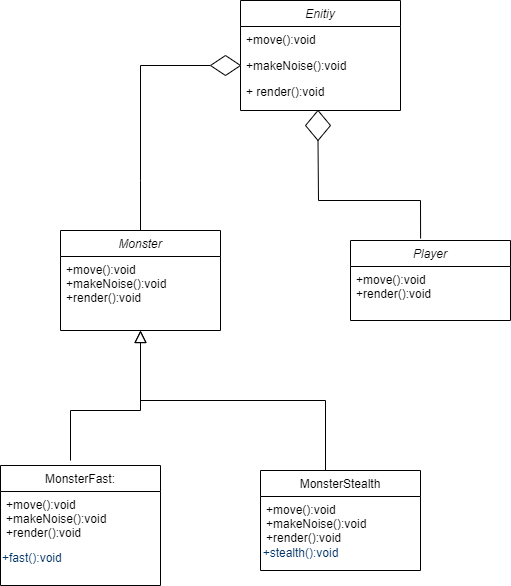

The diagram above was exported from draw.io. Its source (the exported page's mxGraphModel, read from the mxfile embedded in the PNG):
<mxGraphModel dx="1648" dy="482" grid="1" gridSize="10" guides="1" tooltips="1" connect="1" arrows="1" fold="1" page="1" pageScale="1" pageWidth="827" pageHeight="1169" math="0" shadow="0">
  <root>
    <mxCell id="WIyWlLk6GJQsqaUBKTNV-0" />
    <mxCell id="WIyWlLk6GJQsqaUBKTNV-1" parent="WIyWlLk6GJQsqaUBKTNV-0" />
    <mxCell id="zkfFHV4jXpPFQw0GAbJ--0" value="Enitiy" style="swimlane;fontStyle=2;align=center;verticalAlign=top;childLayout=stackLayout;horizontal=1;startSize=26;horizontalStack=0;resizeParent=1;resizeLast=0;collapsible=1;marginBottom=0;rounded=0;shadow=0;strokeWidth=1;" parent="WIyWlLk6GJQsqaUBKTNV-1" vertex="1">
      <mxGeometry x="220" y="120" width="160" height="110" as="geometry">
        <mxRectangle x="220" y="120" width="160" height="26" as="alternateBounds" />
      </mxGeometry>
    </mxCell>
    <mxCell id="zkfFHV4jXpPFQw0GAbJ--1" value="+move():void" style="text;align=left;verticalAlign=top;spacingLeft=4;spacingRight=4;overflow=hidden;rotatable=0;points=[[0,0.5],[1,0.5]];portConstraint=eastwest;" parent="zkfFHV4jXpPFQw0GAbJ--0" vertex="1">
      <mxGeometry y="26" width="160" height="26" as="geometry" />
    </mxCell>
    <mxCell id="zkfFHV4jXpPFQw0GAbJ--2" value="+makeNoise():void" style="text;align=left;verticalAlign=top;spacingLeft=4;spacingRight=4;overflow=hidden;rotatable=0;points=[[0,0.5],[1,0.5]];portConstraint=eastwest;rounded=0;shadow=0;html=0;" parent="zkfFHV4jXpPFQw0GAbJ--0" vertex="1">
      <mxGeometry y="52" width="160" height="26" as="geometry" />
    </mxCell>
    <mxCell id="zkfFHV4jXpPFQw0GAbJ--3" value="+ render():void" style="text;align=left;verticalAlign=top;spacingLeft=4;spacingRight=4;overflow=hidden;rotatable=0;points=[[0,0.5],[1,0.5]];portConstraint=eastwest;rounded=0;shadow=0;html=0;" parent="zkfFHV4jXpPFQw0GAbJ--0" vertex="1">
      <mxGeometry y="78" width="160" height="26" as="geometry" />
    </mxCell>
    <mxCell id="zkfFHV4jXpPFQw0GAbJ--6" value="Monster" style="swimlane;fontStyle=2;align=center;verticalAlign=top;childLayout=stackLayout;horizontal=1;startSize=26;horizontalStack=0;resizeParent=1;resizeLast=0;collapsible=1;marginBottom=0;rounded=0;shadow=0;strokeWidth=1;" parent="WIyWlLk6GJQsqaUBKTNV-1" vertex="1">
      <mxGeometry x="40" y="350" width="160" height="100" as="geometry">
        <mxRectangle x="130" y="380" width="160" height="26" as="alternateBounds" />
      </mxGeometry>
    </mxCell>
    <mxCell id="zkfFHV4jXpPFQw0GAbJ--7" value="+move():void&#10;+makeNoise():void&#10;+render():void" style="text;align=left;verticalAlign=top;spacingLeft=4;spacingRight=4;overflow=hidden;rotatable=0;points=[[0,0.5],[1,0.5]];portConstraint=eastwest;" parent="zkfFHV4jXpPFQw0GAbJ--6" vertex="1">
      <mxGeometry y="26" width="160" height="54" as="geometry" />
    </mxCell>
    <mxCell id="zkfFHV4jXpPFQw0GAbJ--13" value="Player" style="swimlane;fontStyle=2;align=center;verticalAlign=top;childLayout=stackLayout;horizontal=1;startSize=26;horizontalStack=0;resizeParent=1;resizeLast=0;collapsible=1;marginBottom=0;rounded=0;shadow=0;strokeWidth=1;" parent="WIyWlLk6GJQsqaUBKTNV-1" vertex="1">
      <mxGeometry x="330" y="360" width="160" height="80" as="geometry">
        <mxRectangle x="340" y="380" width="170" height="26" as="alternateBounds" />
      </mxGeometry>
    </mxCell>
    <mxCell id="zkfFHV4jXpPFQw0GAbJ--14" value="+move():void&#10;+render():void" style="text;align=left;verticalAlign=top;spacingLeft=4;spacingRight=4;overflow=hidden;rotatable=0;points=[[0,0.5],[1,0.5]];portConstraint=eastwest;" parent="zkfFHV4jXpPFQw0GAbJ--13" vertex="1">
      <mxGeometry y="26" width="160" height="54" as="geometry" />
    </mxCell>
    <mxCell id="uemvW0tteHO-59pJKnbm-0" value="" style="endArrow=none;html=1;rounded=0;exitX=0.5;exitY=0;exitDx=0;exitDy=0;entryX=0.5;entryY=1;entryDx=0;entryDy=0;" parent="WIyWlLk6GJQsqaUBKTNV-1" source="zkfFHV4jXpPFQw0GAbJ--6" target="uemvW0tteHO-59pJKnbm-1" edge="1">
      <mxGeometry width="50" height="50" relative="1" as="geometry">
        <mxPoint x="390" y="340" as="sourcePoint" />
        <mxPoint x="440" y="290" as="targetPoint" />
        <Array as="points">
          <mxPoint x="120" y="300" />
          <mxPoint x="120" y="185" />
        </Array>
      </mxGeometry>
    </mxCell>
    <mxCell id="uemvW0tteHO-59pJKnbm-1" value="" style="rhombus;whiteSpace=wrap;html=1;direction=south;" parent="WIyWlLk6GJQsqaUBKTNV-1" vertex="1">
      <mxGeometry x="190" y="175" width="30" height="20" as="geometry" />
    </mxCell>
    <mxCell id="uemvW0tteHO-59pJKnbm-3" value="MonsterFast:" style="swimlane;fontStyle=0;align=center;verticalAlign=top;childLayout=stackLayout;horizontal=1;startSize=26;horizontalStack=0;resizeParent=1;resizeLast=0;collapsible=1;marginBottom=0;rounded=0;shadow=0;strokeWidth=1;" parent="WIyWlLk6GJQsqaUBKTNV-1" vertex="1">
      <mxGeometry x="-20" y="585" width="160" height="120" as="geometry">
        <mxRectangle x="130" y="380" width="160" height="26" as="alternateBounds" />
      </mxGeometry>
    </mxCell>
    <mxCell id="uemvW0tteHO-59pJKnbm-4" value="+move():void&#10;+makeNoise():void&#10;+render():void&#10;" style="text;align=left;verticalAlign=top;spacingLeft=4;spacingRight=4;overflow=hidden;rotatable=0;points=[[0,0.5],[1,0.5]];portConstraint=eastwest;" parent="uemvW0tteHO-59pJKnbm-3" vertex="1">
      <mxGeometry y="26" width="160" height="54" as="geometry" />
    </mxCell>
    <mxCell id="Q9pTCpXvRKu1AgkbpkBx-6" value="+fast():void&lt;div style=&quot;padding: 0px; margin: 0px;&quot;&gt;&lt;br style=&quot;padding: 0px; margin: 0px; color: rgb(0, 0, 0);&quot;&gt;&lt;/div&gt;" style="text;html=1;align=left;verticalAlign=middle;resizable=0;points=[];autosize=1;strokeColor=none;fillColor=none;fontColor=#003366;" vertex="1" parent="uemvW0tteHO-59pJKnbm-3">
      <mxGeometry y="80" width="160" height="40" as="geometry" />
    </mxCell>
    <mxCell id="uemvW0tteHO-59pJKnbm-5" value="MonsterStealth" style="swimlane;fontStyle=0;align=center;verticalAlign=top;childLayout=stackLayout;horizontal=1;startSize=26;horizontalStack=0;resizeParent=1;resizeLast=0;collapsible=1;marginBottom=0;rounded=0;shadow=0;strokeWidth=1;" parent="WIyWlLk6GJQsqaUBKTNV-1" vertex="1">
      <mxGeometry x="240" y="590" width="160" height="100" as="geometry">
        <mxRectangle x="130" y="380" width="160" height="26" as="alternateBounds" />
      </mxGeometry>
    </mxCell>
    <mxCell id="uemvW0tteHO-59pJKnbm-6" value="+move():void&#10;+makeNoise():void&#10;+render():void&#10;" style="text;align=left;verticalAlign=top;spacingLeft=4;spacingRight=4;overflow=hidden;rotatable=0;points=[[0,0.5],[1,0.5]];portConstraint=eastwest;" parent="uemvW0tteHO-59pJKnbm-5" vertex="1">
      <mxGeometry y="26" width="160" height="54" as="geometry" />
    </mxCell>
    <mxCell id="uemvW0tteHO-59pJKnbm-7" value="" style="endArrow=block;endSize=10;endFill=0;shadow=0;strokeWidth=1;rounded=0;edgeStyle=elbowEdgeStyle;elbow=vertical;" parent="WIyWlLk6GJQsqaUBKTNV-1" edge="1">
      <mxGeometry width="160" relative="1" as="geometry">
        <mxPoint x="305" y="590" as="sourcePoint" />
        <mxPoint x="120" y="450" as="targetPoint" />
      </mxGeometry>
    </mxCell>
    <mxCell id="uemvW0tteHO-59pJKnbm-8" value="" style="endArrow=block;endSize=10;endFill=0;shadow=0;strokeWidth=1;rounded=0;edgeStyle=elbowEdgeStyle;elbow=vertical;entryX=0.5;entryY=1;entryDx=0;entryDy=0;" parent="WIyWlLk6GJQsqaUBKTNV-1" target="zkfFHV4jXpPFQw0GAbJ--6" edge="1">
      <mxGeometry width="160" relative="1" as="geometry">
        <mxPoint x="50" y="580" as="sourcePoint" />
        <mxPoint x="190" y="460" as="targetPoint" />
        <Array as="points">
          <mxPoint x="120" y="530" />
        </Array>
      </mxGeometry>
    </mxCell>
    <mxCell id="Q9pTCpXvRKu1AgkbpkBx-2" value="" style="rhombus;whiteSpace=wrap;html=1;" vertex="1" parent="WIyWlLk6GJQsqaUBKTNV-1">
      <mxGeometry x="285" y="230" width="25" height="30" as="geometry" />
    </mxCell>
    <mxCell id="Q9pTCpXvRKu1AgkbpkBx-4" value="" style="endArrow=none;html=1;rounded=0;entryX=0.5;entryY=1;entryDx=0;entryDy=0;exitX=0.438;exitY=-0.025;exitDx=0;exitDy=0;exitPerimeter=0;" edge="1" parent="WIyWlLk6GJQsqaUBKTNV-1" source="zkfFHV4jXpPFQw0GAbJ--13" target="Q9pTCpXvRKu1AgkbpkBx-2">
      <mxGeometry width="50" height="50" relative="1" as="geometry">
        <mxPoint x="260" y="340" as="sourcePoint" />
        <mxPoint x="310" y="290" as="targetPoint" />
        <Array as="points">
          <mxPoint x="400" y="320" />
          <mxPoint x="298" y="320" />
        </Array>
      </mxGeometry>
    </mxCell>
    <mxCell id="Q9pTCpXvRKu1AgkbpkBx-5" value="+stealth():void&lt;div style=&quot;padding: 0px; margin: 0px;&quot;&gt;&lt;br style=&quot;padding: 0px; margin: 0px; color: rgb(0, 0, 0); text-align: left;&quot;&gt;&lt;/div&gt;" style="text;html=1;align=center;verticalAlign=middle;resizable=0;points=[];autosize=1;strokeColor=none;fillColor=none;fontColor=#003366;" vertex="1" parent="WIyWlLk6GJQsqaUBKTNV-1">
      <mxGeometry x="230" y="660" width="100" height="40" as="geometry" />
    </mxCell>
  </root>
</mxGraphModel>